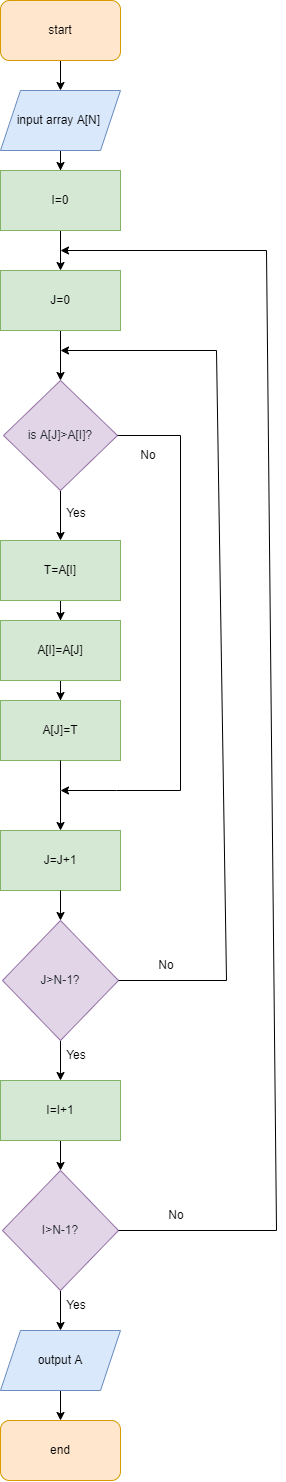

The diagram above was exported from draw.io. Its source (the exported page's mxGraphModel, read from the mxfile embedded in the PNG):
<mxGraphModel dx="1117" dy="679" grid="1" gridSize="10" guides="1" tooltips="1" connect="1" arrows="1" fold="1" page="1" pageScale="1" pageWidth="827" pageHeight="1169" math="0" shadow="0">
  <root>
    <mxCell id="0" />
    <mxCell id="1" parent="0" />
    <mxCell id="lHPpILDDvCTEHhwYfpOI-49" value="" style="edgeStyle=orthogonalEdgeStyle;rounded=0;orthogonalLoop=1;jettySize=auto;html=1;" edge="1" parent="1" source="lHPpILDDvCTEHhwYfpOI-50" target="lHPpILDDvCTEHhwYfpOI-52">
      <mxGeometry relative="1" as="geometry" />
    </mxCell>
    <mxCell id="lHPpILDDvCTEHhwYfpOI-50" value="start" style="rounded=1;whiteSpace=wrap;html=1;fillColor=#ffe6cc;strokeColor=#d79b00;" vertex="1" parent="1">
      <mxGeometry x="324" y="20" width="120" height="60" as="geometry" />
    </mxCell>
    <mxCell id="lHPpILDDvCTEHhwYfpOI-51" value="" style="edgeStyle=orthogonalEdgeStyle;rounded=0;orthogonalLoop=1;jettySize=auto;html=1;" edge="1" parent="1" source="lHPpILDDvCTEHhwYfpOI-52" target="lHPpILDDvCTEHhwYfpOI-54">
      <mxGeometry relative="1" as="geometry" />
    </mxCell>
    <mxCell id="lHPpILDDvCTEHhwYfpOI-52" value="input array A[N]&amp;nbsp;" style="shape=parallelogram;perimeter=parallelogramPerimeter;whiteSpace=wrap;html=1;fixedSize=1;fillColor=#dae8fc;strokeColor=#6c8ebf;" vertex="1" parent="1">
      <mxGeometry x="324" y="110" width="120" height="60" as="geometry" />
    </mxCell>
    <mxCell id="lHPpILDDvCTEHhwYfpOI-53" value="" style="edgeStyle=orthogonalEdgeStyle;rounded=0;orthogonalLoop=1;jettySize=auto;html=1;" edge="1" parent="1" source="lHPpILDDvCTEHhwYfpOI-54" target="lHPpILDDvCTEHhwYfpOI-56">
      <mxGeometry relative="1" as="geometry" />
    </mxCell>
    <mxCell id="lHPpILDDvCTEHhwYfpOI-54" value="I=0" style="whiteSpace=wrap;html=1;fillColor=#d5e8d4;strokeColor=#82b366;" vertex="1" parent="1">
      <mxGeometry x="324" y="190" width="120" height="60" as="geometry" />
    </mxCell>
    <mxCell id="lHPpILDDvCTEHhwYfpOI-55" value="" style="edgeStyle=orthogonalEdgeStyle;rounded=0;orthogonalLoop=1;jettySize=auto;html=1;" edge="1" parent="1" source="lHPpILDDvCTEHhwYfpOI-56" target="lHPpILDDvCTEHhwYfpOI-58">
      <mxGeometry relative="1" as="geometry" />
    </mxCell>
    <mxCell id="lHPpILDDvCTEHhwYfpOI-56" value="J=0" style="whiteSpace=wrap;html=1;fillColor=#d5e8d4;strokeColor=#82b366;" vertex="1" parent="1">
      <mxGeometry x="324" y="290" width="120" height="60" as="geometry" />
    </mxCell>
    <mxCell id="lHPpILDDvCTEHhwYfpOI-57" value="" style="edgeStyle=orthogonalEdgeStyle;rounded=0;orthogonalLoop=1;jettySize=auto;html=1;" edge="1" parent="1" source="lHPpILDDvCTEHhwYfpOI-58" target="lHPpILDDvCTEHhwYfpOI-60">
      <mxGeometry relative="1" as="geometry" />
    </mxCell>
    <mxCell id="lHPpILDDvCTEHhwYfpOI-58" value="&lt;span style=&quot;color: rgb(36 , 41 , 47)&quot;&gt;is A[J]&amp;gt;A[I]?&lt;/span&gt;" style="rhombus;whiteSpace=wrap;html=1;fillColor=#e1d5e7;strokeColor=#9673a6;" vertex="1" parent="1">
      <mxGeometry x="327" y="400" width="114" height="110" as="geometry" />
    </mxCell>
    <mxCell id="lHPpILDDvCTEHhwYfpOI-59" value="" style="edgeStyle=orthogonalEdgeStyle;rounded=0;orthogonalLoop=1;jettySize=auto;html=1;" edge="1" parent="1" source="lHPpILDDvCTEHhwYfpOI-60" target="lHPpILDDvCTEHhwYfpOI-62">
      <mxGeometry relative="1" as="geometry" />
    </mxCell>
    <mxCell id="lHPpILDDvCTEHhwYfpOI-60" value="T=A[I]" style="whiteSpace=wrap;html=1;fillColor=#d5e8d4;strokeColor=#82b366;" vertex="1" parent="1">
      <mxGeometry x="324" y="560" width="120" height="60" as="geometry" />
    </mxCell>
    <mxCell id="lHPpILDDvCTEHhwYfpOI-61" value="" style="edgeStyle=orthogonalEdgeStyle;rounded=0;orthogonalLoop=1;jettySize=auto;html=1;" edge="1" parent="1" source="lHPpILDDvCTEHhwYfpOI-62" target="lHPpILDDvCTEHhwYfpOI-63">
      <mxGeometry relative="1" as="geometry" />
    </mxCell>
    <mxCell id="lHPpILDDvCTEHhwYfpOI-62" value="A[I]=A[J]" style="whiteSpace=wrap;html=1;fillColor=#d5e8d4;strokeColor=#82b366;" vertex="1" parent="1">
      <mxGeometry x="324" y="640" width="120" height="60" as="geometry" />
    </mxCell>
    <mxCell id="lHPpILDDvCTEHhwYfpOI-63" value="A[J]=T" style="whiteSpace=wrap;html=1;fillColor=#d5e8d4;strokeColor=#82b366;" vertex="1" parent="1">
      <mxGeometry x="324" y="720" width="120" height="60" as="geometry" />
    </mxCell>
    <mxCell id="lHPpILDDvCTEHhwYfpOI-64" value="" style="endArrow=classic;html=1;rounded=0;exitX=0.5;exitY=1;exitDx=0;exitDy=0;entryX=0.5;entryY=0;entryDx=0;entryDy=0;" edge="1" parent="1" source="lHPpILDDvCTEHhwYfpOI-63" target="lHPpILDDvCTEHhwYfpOI-68">
      <mxGeometry width="50" height="50" relative="1" as="geometry">
        <mxPoint x="364" y="680" as="sourcePoint" />
        <mxPoint x="384" y="860" as="targetPoint" />
        <Array as="points">
          <mxPoint x="384" y="810" />
        </Array>
      </mxGeometry>
    </mxCell>
    <mxCell id="lHPpILDDvCTEHhwYfpOI-65" value="" style="endArrow=classic;html=1;rounded=0;exitX=1;exitY=0.5;exitDx=0;exitDy=0;" edge="1" parent="1" source="lHPpILDDvCTEHhwYfpOI-58">
      <mxGeometry width="50" height="50" relative="1" as="geometry">
        <mxPoint x="384" y="520" as="sourcePoint" />
        <mxPoint x="384" y="810" as="targetPoint" />
        <Array as="points">
          <mxPoint x="504" y="455" />
          <mxPoint x="504" y="810" />
          <mxPoint x="440" y="810" />
        </Array>
      </mxGeometry>
    </mxCell>
    <mxCell id="lHPpILDDvCTEHhwYfpOI-66" value="Yes" style="text;html=1;strokeColor=none;fillColor=none;align=center;verticalAlign=middle;whiteSpace=wrap;rounded=0;labelBackgroundColor=none;" vertex="1" parent="1">
      <mxGeometry x="370" y="518" width="60" height="30" as="geometry" />
    </mxCell>
    <mxCell id="lHPpILDDvCTEHhwYfpOI-67" value="No" style="text;html=1;strokeColor=none;fillColor=none;align=center;verticalAlign=middle;whiteSpace=wrap;rounded=0;labelBackgroundColor=none;" vertex="1" parent="1">
      <mxGeometry x="442" y="460" width="60" height="30" as="geometry" />
    </mxCell>
    <mxCell id="lHPpILDDvCTEHhwYfpOI-68" value="J=J+1" style="rounded=0;whiteSpace=wrap;html=1;labelBackgroundColor=none;fillColor=#d5e8d4;strokeColor=#82b366;" vertex="1" parent="1">
      <mxGeometry x="324" y="850" width="120" height="60" as="geometry" />
    </mxCell>
    <mxCell id="lHPpILDDvCTEHhwYfpOI-69" value="" style="edgeStyle=orthogonalEdgeStyle;rounded=0;orthogonalLoop=1;jettySize=auto;html=1;" edge="1" parent="1" source="lHPpILDDvCTEHhwYfpOI-70" target="lHPpILDDvCTEHhwYfpOI-75">
      <mxGeometry relative="1" as="geometry" />
    </mxCell>
    <mxCell id="lHPpILDDvCTEHhwYfpOI-70" value="&lt;span style=&quot;color: rgb(36 , 41 , 47)&quot;&gt;J&amp;gt;N-1?&lt;/span&gt;" style="rhombus;whiteSpace=wrap;html=1;fillColor=#e1d5e7;strokeColor=#9673a6;" vertex="1" parent="1">
      <mxGeometry x="326" y="940" width="116" height="120" as="geometry" />
    </mxCell>
    <mxCell id="lHPpILDDvCTEHhwYfpOI-71" value="" style="endArrow=classic;html=1;rounded=0;exitX=0.5;exitY=1;exitDx=0;exitDy=0;entryX=0.5;entryY=0;entryDx=0;entryDy=0;" edge="1" parent="1" source="lHPpILDDvCTEHhwYfpOI-68" target="lHPpILDDvCTEHhwYfpOI-70">
      <mxGeometry width="50" height="50" relative="1" as="geometry">
        <mxPoint x="480" y="880" as="sourcePoint" />
        <mxPoint x="530" y="830" as="targetPoint" />
      </mxGeometry>
    </mxCell>
    <mxCell id="lHPpILDDvCTEHhwYfpOI-72" value="" style="endArrow=classic;html=1;rounded=0;exitX=1;exitY=0.5;exitDx=0;exitDy=0;" edge="1" parent="1" source="lHPpILDDvCTEHhwYfpOI-70">
      <mxGeometry width="50" height="50" relative="1" as="geometry">
        <mxPoint x="550" y="990" as="sourcePoint" />
        <mxPoint x="384" y="370" as="targetPoint" />
        <Array as="points">
          <mxPoint x="550" y="1000" />
          <mxPoint x="540" y="370" />
        </Array>
      </mxGeometry>
    </mxCell>
    <mxCell id="lHPpILDDvCTEHhwYfpOI-73" value="No" style="text;html=1;strokeColor=none;fillColor=none;align=center;verticalAlign=middle;whiteSpace=wrap;rounded=0;labelBackgroundColor=none;" vertex="1" parent="1">
      <mxGeometry x="460" y="970" width="60" height="30" as="geometry" />
    </mxCell>
    <mxCell id="lHPpILDDvCTEHhwYfpOI-74" value="" style="edgeStyle=orthogonalEdgeStyle;rounded=0;orthogonalLoop=1;jettySize=auto;html=1;" edge="1" parent="1" source="lHPpILDDvCTEHhwYfpOI-75" target="lHPpILDDvCTEHhwYfpOI-77">
      <mxGeometry relative="1" as="geometry" />
    </mxCell>
    <mxCell id="lHPpILDDvCTEHhwYfpOI-75" value="I=I+1" style="whiteSpace=wrap;html=1;fillColor=#d5e8d4;strokeColor=#82b366;" vertex="1" parent="1">
      <mxGeometry x="324" y="1100" width="120" height="60" as="geometry" />
    </mxCell>
    <mxCell id="lHPpILDDvCTEHhwYfpOI-76" value="" style="edgeStyle=orthogonalEdgeStyle;rounded=0;orthogonalLoop=1;jettySize=auto;html=1;" edge="1" parent="1" source="lHPpILDDvCTEHhwYfpOI-77" target="lHPpILDDvCTEHhwYfpOI-81">
      <mxGeometry relative="1" as="geometry" />
    </mxCell>
    <mxCell id="lHPpILDDvCTEHhwYfpOI-77" value="&lt;span style=&quot;color: rgb(36 , 41 , 47)&quot;&gt;I&amp;gt;N-1?&lt;/span&gt;" style="rhombus;whiteSpace=wrap;html=1;fillColor=#e1d5e7;strokeColor=#9673a6;" vertex="1" parent="1">
      <mxGeometry x="326" y="1190" width="116" height="120" as="geometry" />
    </mxCell>
    <mxCell id="lHPpILDDvCTEHhwYfpOI-78" value="" style="endArrow=classic;html=1;rounded=0;exitX=1;exitY=0.5;exitDx=0;exitDy=0;" edge="1" parent="1" source="lHPpILDDvCTEHhwYfpOI-77">
      <mxGeometry width="50" height="50" relative="1" as="geometry">
        <mxPoint x="150" y="1090" as="sourcePoint" />
        <mxPoint x="384" y="270" as="targetPoint" />
        <Array as="points">
          <mxPoint x="600" y="1250" />
          <mxPoint x="590" y="270" />
        </Array>
      </mxGeometry>
    </mxCell>
    <mxCell id="lHPpILDDvCTEHhwYfpOI-79" value="No" style="text;html=1;strokeColor=none;fillColor=none;align=center;verticalAlign=middle;whiteSpace=wrap;rounded=0;labelBackgroundColor=none;" vertex="1" parent="1">
      <mxGeometry x="470" y="1220" width="60" height="30" as="geometry" />
    </mxCell>
    <mxCell id="lHPpILDDvCTEHhwYfpOI-80" value="" style="edgeStyle=orthogonalEdgeStyle;rounded=0;orthogonalLoop=1;jettySize=auto;html=1;" edge="1" parent="1" source="lHPpILDDvCTEHhwYfpOI-81" target="lHPpILDDvCTEHhwYfpOI-82">
      <mxGeometry relative="1" as="geometry" />
    </mxCell>
    <mxCell id="lHPpILDDvCTEHhwYfpOI-81" value="output A" style="shape=parallelogram;perimeter=parallelogramPerimeter;whiteSpace=wrap;html=1;fixedSize=1;fillColor=#dae8fc;strokeColor=#6c8ebf;" vertex="1" parent="1">
      <mxGeometry x="324" y="1350" width="120" height="60" as="geometry" />
    </mxCell>
    <mxCell id="lHPpILDDvCTEHhwYfpOI-82" value="end" style="rounded=1;whiteSpace=wrap;html=1;fillColor=#ffe6cc;strokeColor=#d79b00;" vertex="1" parent="1">
      <mxGeometry x="324" y="1440" width="120" height="60" as="geometry" />
    </mxCell>
    <mxCell id="lHPpILDDvCTEHhwYfpOI-83" value="Yes" style="text;html=1;strokeColor=none;fillColor=none;align=center;verticalAlign=middle;whiteSpace=wrap;rounded=0;labelBackgroundColor=none;" vertex="1" parent="1">
      <mxGeometry x="370" y="1060" width="60" height="30" as="geometry" />
    </mxCell>
    <mxCell id="lHPpILDDvCTEHhwYfpOI-84" value="Yes" style="text;html=1;strokeColor=none;fillColor=none;align=center;verticalAlign=middle;whiteSpace=wrap;rounded=0;labelBackgroundColor=none;" vertex="1" parent="1">
      <mxGeometry x="370" y="1310" width="60" height="30" as="geometry" />
    </mxCell>
  </root>
</mxGraphModel>